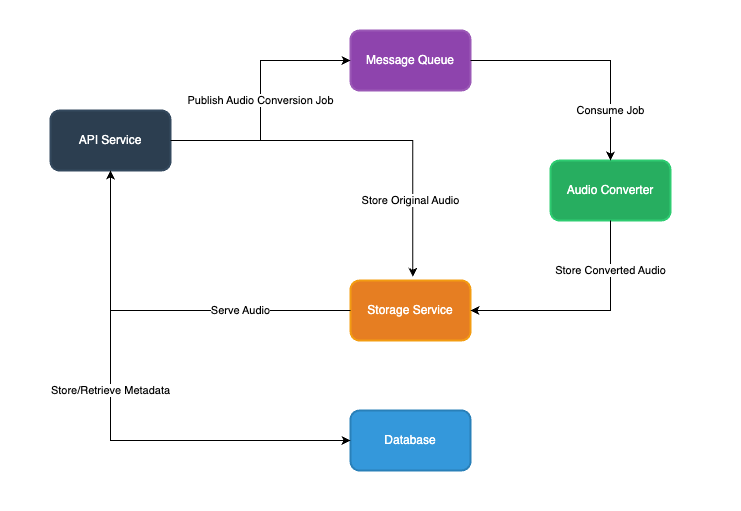

The diagram above was exported from draw.io. Its source (the exported page's mxGraphModel, read from the mxfile embedded in the PNG):
<mxGraphModel dx="817" dy="535" grid="1" gridSize="10" guides="1" tooltips="1" connect="1" arrows="1" fold="1" page="1" pageScale="1" pageWidth="850" pageHeight="1100" math="0" shadow="0">
  <root>
    <mxCell id="0" />
    <mxCell id="ZXVHmvh-DwsbVKzb_O3K-2" value="padding" parent="0" />
    <mxCell id="ZXVHmvh-DwsbVKzb_O3K-3" value="" style="rounded=0;whiteSpace=wrap;html=1;" vertex="1" parent="ZXVHmvh-DwsbVKzb_O3K-2">
      <mxGeometry x="440" y="260" width="120" height="60" as="geometry" />
    </mxCell>
    <mxCell id="ZXVHmvh-DwsbVKzb_O3K-4" value="" style="rounded=0;whiteSpace=wrap;html=1;strokeColor=light-dark(#FFFFFF,#FFFFFF);" vertex="1" parent="ZXVHmvh-DwsbVKzb_O3K-2">
      <mxGeometry x="100" y="40" width="740" height="510" as="geometry" />
    </mxCell>
    <mxCell id="1" parent="0" />
    <mxCell id="api" value="API Service" style="rounded=1;whiteSpace=wrap;html=1;fillColor=#2c3e50;strokeColor=#34495e;strokeWidth=2;fontColor=#FFFFFF;" vertex="1" parent="1">
      <mxGeometry x="150" y="150" width="120" height="60" as="geometry" />
    </mxCell>
    <mxCell id="queue" value="Message Queue" style="rounded=1;whiteSpace=wrap;html=1;fillColor=#8e44ad;strokeColor=#9b59b6;strokeWidth=2;fontColor=#FFFFFF;" vertex="1" parent="1">
      <mxGeometry x="450" y="70" width="120" height="60" as="geometry" />
    </mxCell>
    <mxCell id="converter" value="Audio Converter" style="rounded=1;whiteSpace=wrap;html=1;fillColor=#27ae60;strokeColor=#2ecc71;strokeWidth=2;fontColor=#FFFFFF;" vertex="1" parent="1">
      <mxGeometry x="650" y="200" width="120" height="60" as="geometry" />
    </mxCell>
    <mxCell id="storage" value="Storage Service" style="rounded=1;whiteSpace=wrap;html=1;fillColor=#e67e22;strokeColor=#f39c12;strokeWidth=2;fontColor=#FFFFFF;" vertex="1" parent="1">
      <mxGeometry x="450" y="320" width="120" height="60" as="geometry" />
    </mxCell>
    <mxCell id="db" value="Database" style="rounded=1;whiteSpace=wrap;html=1;fillColor=#3498db;strokeColor=#2980b9;strokeWidth=2;fontColor=#FFFFFF;" vertex="1" parent="1">
      <mxGeometry x="450" y="450" width="120" height="60" as="geometry" />
    </mxCell>
    <mxCell id="api-storage" value="Store Original Audio" style="edgeStyle=orthogonalEdgeStyle;rounded=0;orthogonalLoop=1;jettySize=auto;html=1;exitX=1;exitY=0.5;entryX=0.519;entryY=-0.061;entryDx=0;entryDy=0;entryPerimeter=0;" edge="1" parent="1" source="api" target="storage">
      <mxGeometry x="0.5968" y="-2" relative="1" as="geometry">
        <mxPoint as="offset" />
      </mxGeometry>
    </mxCell>
    <mxCell id="api-queue" value="Publish Audio Conversion Job" style="edgeStyle=orthogonalEdgeStyle;rounded=0;orthogonalLoop=1;jettySize=auto;html=1;" edge="1" parent="1" source="api" target="queue">
      <mxGeometry relative="1" as="geometry">
        <Array as="points">
          <mxPoint x="360" y="180" />
          <mxPoint x="360" y="100" />
        </Array>
      </mxGeometry>
    </mxCell>
    <mxCell id="queue-converter" value="Consume Job" style="edgeStyle=orthogonalEdgeStyle;rounded=0;orthogonalLoop=1;jettySize=auto;html=1;" edge="1" parent="1" source="queue" target="converter">
      <mxGeometry x="0.5833" relative="1" as="geometry">
        <mxPoint as="offset" />
      </mxGeometry>
    </mxCell>
    <mxCell id="converter-storage" value="Store Converted Audio" style="edgeStyle=orthogonalEdgeStyle;rounded=0;orthogonalLoop=1;jettySize=auto;html=1;" edge="1" parent="1" source="converter" target="storage">
      <mxGeometry x="-0.5652" relative="1" as="geometry">
        <Array as="points">
          <mxPoint x="710" y="350" />
        </Array>
        <mxPoint as="offset" />
      </mxGeometry>
    </mxCell>
    <mxCell id="storage-api" value="Serve Audio" style="edgeStyle=orthogonalEdgeStyle;rounded=0;orthogonalLoop=1;jettySize=auto;html=1;" edge="1" parent="1" source="storage" target="api">
      <mxGeometry x="-0.4211" relative="1" as="geometry">
        <mxPoint as="offset" />
      </mxGeometry>
    </mxCell>
    <mxCell id="api-db" value="Store/Retrieve Metadata" style="edgeStyle=orthogonalEdgeStyle;rounded=0;orthogonalLoop=1;jettySize=auto;html=1;startArrow=classic;startFill=1;" edge="1" parent="1" source="api" target="db">
      <mxGeometry x="-0.1373" relative="1" as="geometry">
        <Array as="points">
          <mxPoint x="210" y="480" />
        </Array>
        <mxPoint as="offset" />
      </mxGeometry>
    </mxCell>
  </root>
</mxGraphModel>